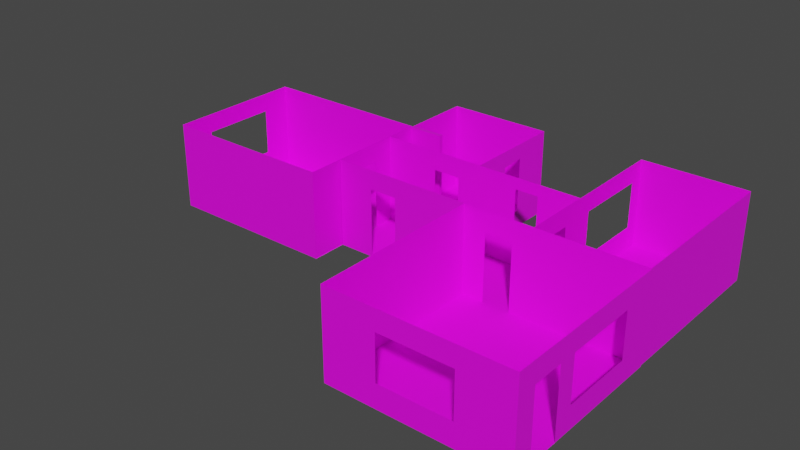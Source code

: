 # Source: CASA.blend  (saved by Blender 3.4.6; exported with 4.5.12 LTS)
import bpy
from mathutils import Matrix  # noqa: F401  (used for matrix-valued properties, if any)

bpy.ops.wm.read_factory_settings(use_empty=True)
scene = bpy.context.scene
scene.name = 'Scene'

# ---- collections
col_collection = bpy.data.collections.new('Collection'); scene.collection.children.link(col_collection)

# ---- images (referenced by path relative to the original .blend; pixels are not part of the script)
import os
ASSET_DIR = os.environ.get("B2B_ASSET_DIR", "")  # directory of the original .blend (textures are referenced by path, not embedded)
HERE = os.path.dirname(os.path.abspath(__file__))  # packed textures are extracted next to this script under _unpacked/

def load_image(name, relpath, width, height, colorspace="sRGB"):
    """Load a texture the original file referenced (path relative to the .blend, or extracted next to this script)."""
    p = next((c for c in (os.path.join(HERE, relpath), os.path.join(ASSET_DIR, relpath)) if relpath and os.path.exists(c)), "")
    if p:
        img = bpy.data.images.load(p, check_existing=True)
        img.name = name
    else:  # same state as the original file: an image datablock whose file is absent (Cycles renders it pink)
        img = bpy.data.images.new(name, width, height)
        img.source = "FILE"
        img.filepath = "//" + (relpath or name)
    img.colorspace_settings.name = colorspace
    return img
img_difusa_png = load_image('difusa.png', 'Materiales/Paredes/baño/difusa.png', 1024, 1024, 'sRGB')
img_uvgrid = load_image('UVGrid', '', 1024, 1024, 'sRGB')

# ---- materials (node trees are filled in below, after node groups)
mat_paredba_o_2 = bpy.data.materials.new('ParedBaño_2')
mat_paredba_o_2.use_transparent_shadow = False
mat_paredyeso = bpy.data.materials.new('ParedYeso')
mat_paredyeso.use_transparent_shadow = False
mat_paredba_o = bpy.data.materials.new('ParedBaño')
mat_paredba_o.use_transparent_shadow = False
mat_pareddormitorio = bpy.data.materials.new('ParedDormitorio')
mat_pareddormitorio.use_transparent_shadow = False
mat_paredcocina = bpy.data.materials.new('ParedCocina')
mat_paredcocina.use_transparent_shadow = False
mat_sueloparquet = bpy.data.materials.new('SueloParquet')
mat_sueloparquet.use_transparent_shadow = False
mat_sueloba_o = bpy.data.materials.new('SueloBaño')
mat_sueloba_o.use_transparent_shadow = False

# ---- material node trees
mat_paredba_o_2.use_nodes = True; mat_paredba_o_2.node_tree.nodes.clear()
_N = mat_paredba_o_2.node_tree.nodes; _L = mat_paredba_o_2.node_tree.links
n0 = _N.new('ShaderNodeBsdfPrincipled'); n0.name = 'Principled BSDF'; n0.location = (10, 300)
n0.distribution = 'GGX'
n0.subsurface_method = 'RANDOM_WALK_SKIN'
n0.inputs[3].default_value = 1.45
n0.inputs[27].default_value = (0.0, 0.0, 0.0, 1.0)
n0.inputs[28].default_value = 1.0
n1 = _N.new('ShaderNodeOutputMaterial'); n1.name = 'Material Output'; n1.location = (300, 300)
n2 = _N.new('ShaderNodeTexImage'); n2.name = 'Image Texture'; n2.location = (-325, 241)
n2.image = img_difusa_png
_L.new(n0.outputs[0], n1.inputs[0])
_L.new(n2.outputs[0], n0.inputs[0])
n1.is_active_output = True
mat_paredyeso.use_nodes = True; mat_paredyeso.node_tree.nodes.clear()
_N = mat_paredyeso.node_tree.nodes; _L = mat_paredyeso.node_tree.links
n0 = _N.new('ShaderNodeBsdfPrincipled'); n0.name = 'Principled BSDF'; n0.location = (10, 300)
n0.distribution = 'GGX'
n0.subsurface_method = 'RANDOM_WALK_SKIN'
n0.inputs[3].default_value = 1.45
n0.inputs[27].default_value = (0.0, 0.0, 0.0, 1.0)
n0.inputs[28].default_value = 1.0
n1 = _N.new('ShaderNodeOutputMaterial'); n1.name = 'Material Output'; n1.location = (300, 300)
n2 = _N.new('ShaderNodeTexImage'); n2.name = 'Image Texture'; n2.location = (-309, 252)
n2.image = img_uvgrid
_L.new(n0.outputs[0], n1.inputs[0])
_L.new(n2.outputs[0], n0.inputs[0])
n1.is_active_output = True
mat_paredba_o.use_nodes = True; mat_paredba_o.node_tree.nodes.clear()
_N = mat_paredba_o.node_tree.nodes; _L = mat_paredba_o.node_tree.links
n0 = _N.new('ShaderNodeBsdfPrincipled'); n0.name = 'Principled BSDF'; n0.location = (10, 300)
n0.distribution = 'GGX'
n0.subsurface_method = 'RANDOM_WALK_SKIN'
n0.inputs[3].default_value = 1.45
n0.inputs[27].default_value = (0.0, 0.0, 0.0, 1.0)
n0.inputs[28].default_value = 1.0
n1 = _N.new('ShaderNodeOutputMaterial'); n1.name = 'Material Output'; n1.location = (300, 300)
n2 = _N.new('ShaderNodeTexImage'); n2.name = 'Image Texture'; n2.location = (-330, 243)
n2.image = img_uvgrid
_L.new(n0.outputs[0], n1.inputs[0])
_L.new(n2.outputs[0], n0.inputs[0])
n1.is_active_output = True
mat_pareddormitorio.use_nodes = True; mat_pareddormitorio.node_tree.nodes.clear()
_N = mat_pareddormitorio.node_tree.nodes; _L = mat_pareddormitorio.node_tree.links
n0 = _N.new('ShaderNodeBsdfPrincipled'); n0.name = 'Principled BSDF'; n0.location = (10, 300)
n0.distribution = 'GGX'
n0.subsurface_method = 'RANDOM_WALK_SKIN'
n0.inputs[3].default_value = 1.45
n0.inputs[27].default_value = (0.0, 0.0, 0.0, 1.0)
n0.inputs[28].default_value = 1.0
n1 = _N.new('ShaderNodeOutputMaterial'); n1.name = 'Material Output'; n1.location = (300, 300)
n2 = _N.new('ShaderNodeTexImage'); n2.name = 'Image Texture'; n2.location = (-352, 233)
n2.image = img_uvgrid
_L.new(n0.outputs[0], n1.inputs[0])
_L.new(n2.outputs[0], n0.inputs[0])
n1.is_active_output = True
mat_paredcocina.use_nodes = True; mat_paredcocina.node_tree.nodes.clear()
_N = mat_paredcocina.node_tree.nodes; _L = mat_paredcocina.node_tree.links
n0 = _N.new('ShaderNodeBsdfPrincipled'); n0.name = 'Principled BSDF'; n0.location = (10, 300)
n0.distribution = 'GGX'
n0.subsurface_method = 'RANDOM_WALK_SKIN'
n0.inputs[3].default_value = 1.45
n0.inputs[27].default_value = (0.0, 0.0, 0.0, 1.0)
n0.inputs[28].default_value = 1.0
n1 = _N.new('ShaderNodeOutputMaterial'); n1.name = 'Material Output'; n1.location = (300, 300)
n2 = _N.new('ShaderNodeTexImage'); n2.name = 'Image Texture'; n2.location = (-304, 251)
n2.image = img_uvgrid
_L.new(n0.outputs[0], n1.inputs[0])
_L.new(n2.outputs[0], n0.inputs[0])
n1.is_active_output = True
mat_sueloparquet.use_nodes = True; mat_sueloparquet.node_tree.nodes.clear()
_N = mat_sueloparquet.node_tree.nodes; _L = mat_sueloparquet.node_tree.links
n0 = _N.new('ShaderNodeBsdfPrincipled'); n0.name = 'Principled BSDF'; n0.location = (10, 300)
n0.distribution = 'GGX'
n0.subsurface_method = 'RANDOM_WALK_SKIN'
n0.inputs[3].default_value = 1.45
n0.inputs[27].default_value = (0.0, 0.0, 0.0, 1.0)
n0.inputs[28].default_value = 1.0
n1 = _N.new('ShaderNodeOutputMaterial'); n1.name = 'Material Output'; n1.location = (300, 300)
n2 = _N.new('ShaderNodeTexImage'); n2.name = 'Image Texture'; n2.location = (-366, 228)
n2.image = img_uvgrid
_L.new(n0.outputs[0], n1.inputs[0])
_L.new(n2.outputs[0], n0.inputs[0])
n1.is_active_output = True
mat_sueloba_o.use_nodes = True; mat_sueloba_o.node_tree.nodes.clear()
_N = mat_sueloba_o.node_tree.nodes; _L = mat_sueloba_o.node_tree.links
n0 = _N.new('ShaderNodeBsdfPrincipled'); n0.name = 'Principled BSDF'; n0.location = (10, 300)
n0.distribution = 'GGX'
n0.subsurface_method = 'RANDOM_WALK_SKIN'
n0.inputs[3].default_value = 1.45
n0.inputs[27].default_value = (0.0, 0.0, 0.0, 1.0)
n0.inputs[28].default_value = 1.0
n1 = _N.new('ShaderNodeOutputMaterial'); n1.name = 'Material Output'; n1.location = (300, 300)
n2 = _N.new('ShaderNodeTexImage'); n2.name = 'Image Texture'; n2.location = (-292, 247)
n2.image = img_uvgrid
_L.new(n0.outputs[0], n1.inputs[0])
_L.new(n2.outputs[0], n0.inputs[0])
n1.is_active_output = True

# ---- world
world_world = bpy.data.worlds.new('World'); scene.world = world_world
world_world.use_nodes = True; world_world.node_tree.nodes.clear()
_N = world_world.node_tree.nodes; _L = world_world.node_tree.links
n0 = _N.new('ShaderNodeOutputWorld'); n0.name = 'World Output'; n0.location = (300, 300)
n1 = _N.new('ShaderNodeBackground'); n1.name = 'Background'; n1.location = (10, 300)
n1.inputs[0].default_value = (0.05088, 0.05088, 0.05088, 1.0)
_L.new(n1.outputs[0], n0.inputs[0])
n0.is_active_output = True
world_world.color = (0.05088, 0.05088, 0.05088)
world_world.use_sun_shadow = False
world_world.sun_shadow_jitter_overblur = 0.0

# ---- meshes
me_cube = bpy.data.meshes.new('Cube')
me_cube.from_pydata([(-1.0, -1.0, -1.0), (-1.0, -1.0, 1.0), (-1.0, 1.0, -1.0), (-1.0, 1.0, 1.0), (1.0, -1.0, -1.0), (1.0, -1.0, 1.0), (1.0, 1.0, -1.0), (1.0, 1.0, 1.0)], [], [(0, 1, 3, 2), (2, 3, 7, 6), (6, 7, 5, 4), (4, 5, 1, 0), (2, 6, 4, 0), (7, 3, 1, 5)])
_uv = me_cube.uv_layers.new(name='UVMap')
_uv.uv.foreach_set('vector', [0.375, 0.0, 0.625, 0.0, 0.625, 0.25, 0.375, 0.25, 0.375, 0.25, 0.625, 0.25, 0.625, 0.5, 0.375, 0.5, 0.375, 0.5, 0.625, 0.5, 0.625, 0.75, 0.375, 0.75, 0.375, 0.75, 0.625, 0.75, 0.625, 1.0, 0.375, 1.0, 0.125, 0.5, 0.375, 0.5, 0.375, 0.75, 0.125, 0.75, 0.625, 0.5, 0.875, 0.5, 0.875, 0.75, 0.625, 0.75])
me_cube.materials.append(mat_paredba_o_2)
me_cube.update()
me_cube_004 = bpy.data.meshes.new('Cube.004')
me_cube_004.from_pydata([(-1.0, -1.0, -1.0), (-1.0, -1.0, 1.0), (-1.0, 1.0, -1.0), (-1.0, 1.0, 1.0), (1.0, -1.0, -1.0), (1.0, -1.0, 1.0), (1.0, 1.0, -1.0), (1.0, 1.0, 1.0), (-1.0, -1.0, -0.3333), (1.0, -1.0, -0.3333), (0.6, 1.0, -1.0), (0.3777, 1.0, -1.0), (-0.2208, 1.0, -1.0), (-0.4828, 1.0, -1.0), (0.3777, 1.0, 1.0), (-0.651, -1.0, -1.0), (-0.3852, -1.0, -1.0), (0.544, -1.0, -1.0), (0.8136, -1.0, -1.0), (0.8136, -1.0, 0.5674), (0.544, -1.0, 0.5674), (-0.3852, -1.0, 0.5674), (-0.651, -1.0, 0.5674), (0.3777, 1.0, -0.6981), (0.6, 1.0, -0.6981), (-0.4828, 1.0, 0.5674), (-0.2208, 1.0, 0.5674), (0.3777, 1.0, 0.7362), (0.6, 1.0, 0.7362), (-1.0, 0.407, -1.0), (-1.0, -0.3957, -1.0), (1.0, -0.4014, -1.0), (1.0, 0.407, -1.0), (1.0, -0.4014, -0.3333), (1.0, 0.407, 0.562), (1.0, -0.4014, 0.562), (-1.0, -0.3957, -0.3333), (-1.0, -0.3957, 0.5729), (-1.0, 0.407, 0.5729), (-0.9997, 1.013, -1.0), (-0.9997, 1.013, 1.0), (-0.9997, 4.001, -1.0), (-0.9997, 4.001, 1.0), (0.0002516, 1.013, -1.0), (0.0002516, 1.013, 1.0), (0.0002516, 4.001, -1.0), (0.0002516, 4.001, 1.0), (0.0002516, 2.168, -1.0), (0.0002516, 2.168, 1.0), (0.0002516, 2.862, -0.6101), (0.0002516, 2.168, -0.6101), (0.0002516, 2.862, 0.6539), (0.0002516, 2.168, 0.6265), (-0.4829, 1.013, -1.0), (-0.2212, 1.013, -1.0), (-0.2212, 1.013, 0.5829), (-0.4829, 1.013, 0.5733), (-2.668, -2.034, -1.0), (-2.668, -2.034, 1.0), (-2.668, 1.966, -1.0), (-2.668, 1.966, 1.0), (-1.004, -2.034, -1.0), (-1.004, -2.034, 1.0), (-1.004, 1.966, -1.0), (-1.004, 1.966, 1.0), (-2.668, 1.966, -0.4966), (-2.668, -1.035, 1.0), (-1.004, -0.3887, -1.0), (-1.004, 0.4194, -1.0), (-1.004, 0.3946, 0.5692), (-1.004, -0.3887, 0.5692), (-2.668, -1.035, -0.4966), (-2.668, 1.115, -0.4966), (-2.668, -1.035, 0.5692), (-2.668, 1.115, 0.5692), (1.003, -0.9992, -1.0), (1.003, -0.9992, 1.0), (1.003, 3.998, -1.0), (1.0, 3.998, 1.0), (2.0, -0.9992, -1.0), (2.0, -0.9992, 1.0), (2.0, 3.998, -1.0), (2.0, 3.998, 1.0), (1.003, 3.998, 0.5783), (1.003, 0.397, -1.0), (1.003, -0.3705, -1.0), (1.003, 1.442, 1.0), (1.003, 1.442, -0.4558), (1.003, 3.599, -0.4558), (1.003, -0.3705, 0.5783), (1.003, 0.397, 0.5783), (1.003, 1.442, 0.5783), (1.003, 3.599, 0.5783), (0.3404, -6.0, -1.0), (0.3404, -6.0, 1.0), (0.3404, -1.018, -1.0), (0.3404, -1.018, 1.0), (2.007, -6.0, -1.0), (2.007, -6.0, 1.0), (2.007, -1.018, -1.0), (2.007, -1.018, 1.0), (2.007, -5.433, -1.0), (2.007, -4.544, -1.0), (2.007, -1.952, -1.0), (2.007, -1.952, -0.482), (2.007, -4.023, -0.482), (2.007, -1.952, 0.5361), (2.007, -4.023, 0.5361), (2.007, -4.544, 0.5361), (2.007, -5.433, 0.5361), (0.8121, -1.018, -1.0), (0.5539, -1.018, -1.0), (0.5539, -1.018, 0.5361), (0.8121, -1.018, 0.5361), (0.837, -6.0, -1.0), (1.517, -6.0, -1.0), (1.517, -6.0, 1.0), (0.837, -6.0, 1.0), (0.3404, -6.0, -0.3333), (0.3404, -6.0, 0.3333), (0.3404, -1.018, 0.3333), (0.3404, -1.018, -0.3333), (2.007, -6.0, 0.3333), (2.007, -6.0, -0.3333), (0.837, -6.0, 0.5375), (0.837, -6.0, -0.464), (1.517, -6.0, 0.5375), (1.517, -6.0, -0.464)], [], [(31, 4, 9, 5, 7, 6, 32, 34, 35, 33), (24, 23, 11, 10, 6, 7, 14, 27, 28), (15, 0, 8, 1, 5, 9, 4, 18, 19, 20, 17, 16, 21, 22), (12, 11, 23, 27, 14, 3, 2, 13, 25, 26), (1, 8, 0, 30, 36, 37, 38, 29, 2, 3), (46, 45, 47, 50, 49, 51, 52, 48), (42, 40, 39, 41), (56, 53, 39, 40, 44, 43, 54, 55), (42, 41, 45, 46), (52, 50, 47, 43, 44, 48), (58, 57, 59, 65, 72, 71, 73, 66), (59, 63, 64, 60, 65), (73, 74, 72, 65, 60, 66), (61, 57, 58, 62), (63, 68, 69, 70, 67, 61, 62, 64), (77, 81, 82, 78, 83), (79, 75, 76, 80), (76, 75, 85, 89, 90, 84, 77, 83, 92, 88, 87, 91, 86), (82, 81, 79, 80), (91, 92, 83, 78, 86), (98, 100, 99, 103, 104, 106, 107, 108, 109, 101, 97, 123, 122), (96, 120, 121, 95, 111, 112, 113, 110, 99, 100), (103, 102, 108, 107, 105, 104), (125, 127, 115, 114), (117, 116, 126, 124), (123, 97, 115, 127, 126, 116, 98, 122), (125, 114, 93, 118, 119, 94, 117, 124), (118, 93, 95, 121, 120, 96, 94, 119)])
me_cube_004.polygons.foreach_set('material_index', [0, 0, 0, 0, 0, 1, 1, 1, 1, 1, 2, 2, 2, 2, 2, 3, 3, 3, 3, 3, 0, 0, 0, 0, 0, 0, 0, 0])
_uv = me_cube_004.uv_layers.new(name='UVMap')
_uv.uv.foreach_set('vector', [0.3503, 0.5, 0.5, 0.5, 0.5, 0.6667, 0.5, 1.0, 0.0, 1.0, 0.0, 0.5, 0.1482, 0.5, 0.1482, 0.8905, 0.3503, 0.8905, 0.3503, 0.6667, 0.4, 0.07549, 0.3444, 0.07549, 0.3444, 0.0, 0.4, 0.0, 0.5, 0.0, 0.5, 0.5, 0.3444, 0.5, 0.3444, 0.434, 0.4, 0.434, 1.0, 0.9128, 1.0, 1.0, 0.8333, 1.0, 0.5, 1.0, 0.5, 0.5, 0.8333, 0.5, 1.0, 0.5, 1.0, 0.5466, 0.6081, 0.5466, 0.6081, 0.614, 1.0, 0.614, 1.0, 0.8463, 0.6081, 0.8463, 0.6081, 0.9128, 0.1948, 0.0, 0.3444, 0.0, 0.3444, 0.07549, 0.3444, 0.434, 0.3444, 0.5, 0.0, 0.5, 0.0, 0.0, 0.1293, 0.0, 0.1293, 0.3919, 0.1948, 0.3919, 0.5, 0.5, 0.5, 0.1667, 0.5, 0.0, 0.6511, 0.0, 0.6511, 0.1667, 0.6511, 0.3932, 0.8518, 0.3932, 0.8518, 0.0, 1.0, 0.0, 1.0, 0.5, 1.0, 1.0, 1.0, 0.5, 0.6945, 0.5, 0.6945, 0.5975, 0.8103, 0.5975, 0.8103, 0.9135, 0.6945, 0.9066, 0.6945, 1.0, 0.0, 0.5, 0.5, 0.5, 0.5, 0.0, 0.0, 0.0, 0.2584, 0.8933, 0.2584, 0.5, 0.0, 0.5, 0.0, 1.0, 0.5, 1.0, 0.5, 0.5, 0.3893, 0.5, 0.3893, 0.8957, 1.0, 0.5, 1.0, 0.0, 0.5, 0.0, 0.5, 0.5, 0.6945, 0.9066, 0.6945, 0.5975, 0.6945, 0.5, 0.5, 0.5, 0.5, 1.0, 0.6945, 1.0, 1.0, 1.0, 1.0, 0.5, 0.5, 0.5, 0.5, 0.6258, 0.6064, 0.6258, 0.8752, 0.6258, 0.8752, 0.8923, 0.8752, 1.0, 0.5, 0.0, 0.0, 0.0, 0.0, 0.5, 0.5, 0.5, 0.5, 0.1258, 0.8752, 0.8923, 0.6064, 0.8923, 0.6064, 0.6258, 0.5, 0.6258, 0.5, 1.0, 0.8752, 1.0, 0.5, 0.5, 0.0, 0.5, 0.0, 1.0, 0.5, 1.0, 1.0, 0.0, 0.8067, 0.0, 0.8036, 0.3923, 0.7057, 0.3923, 0.7057, 0.0, 0.5, 0.0, 0.5, 0.5, 1.0, 0.5, 0.4987, 1.0, 0.0, 1.0, 0.0, 0.0, 0.5, 0.0, 0.4987, 0.2109, 0.4987, 1.0, 0.0, 1.0, 5.96e-08, 0.0, 0.4987, 0.0, 2.085e-06, 0.0, 1.0, 1.788e-07, 1.0, 0.1258, 0.2109, 0.1258, 0.2109, 0.2794, 1.0, 0.2794, 1.0, 1.0, 0.2109, 1.0, 0.2109, 0.9202, 0.7279, 0.9202, 0.7279, 0.4886, 0.2109, 0.4886, 2.085e-06, 0.4886, 0.0, 0.0, 1.0, 0.0, 1.0, 1.0, 0.0, 1.0, 0.2109, 0.4886, 0.2109, 0.9202, 0.2109, 1.0, 0.0, 1.0, 2.085e-06, 0.4886, 0.0, 1.0, 0.0, 0.0, 1.0, 0.0, 1.0, 0.1875, 0.741, 0.1875, 0.232, 0.1875, 0.232, 0.6031, 0.232, 0.7078, 0.232, 0.8861, 1.0, 0.8861, 1.0, 1.0, 0.6667, 1.0, 0.3333, 1.0, 0.0, 1.0, 3.576e-08, 0.6667, 7.153e-08, 0.3333, 1.073e-07, 0.0, 0.1281, 0.0, 0.1281, 0.768, 0.283, 0.768, 0.283, 0.0, 1.0, 1.192e-07, 1.0, 1.0, 1.0, 0.1875, 1.0, 0.7078, 0.232, 0.7078, 0.232, 0.6031, 0.741, 0.6031, 0.741, 0.1875, 0.2483, 0.732, 0.5884, 0.732, 0.5884, 1.0, 0.2483, 1.0, 0.2483, 0.0, 0.5884, 0.0, 0.5884, 0.2313, 0.2483, 0.2313, 0.8333, 0.6667, 0.8333, 1.0, 0.5884, 1.0, 0.5884, 0.732, 0.5884, 0.2313, 0.5884, 0.0, 0.8333, 0.0, 0.8333, 0.3333, 0.2483, 0.732, 0.2483, 1.0, 0.0, 1.0, 0.0, 0.6667, 0.0, 0.3333, 0.0, 0.0, 0.2483, 0.0, 0.2483, 0.2313, 0.6667, 0.0, 1.0, 0.0, 1.0, 1.0, 0.6667, 1.0, 0.3333, 1.0, 0.0, 1.0, 0.0, 0.0, 0.3333, 0.0])
me_cube_004.materials.append(mat_paredyeso)
me_cube_004.materials.append(mat_paredba_o)
me_cube_004.materials.append(mat_pareddormitorio)
me_cube_004.materials.append(mat_paredcocina)
me_cube_004.update()
me_cube_013 = bpy.data.meshes.new('Cube.013')
me_cube_013.from_pydata([(-1.0, -1.0, -1.0), (-1.0, 1.0, -1.0), (1.0, -1.0, -1.0), (1.0, 1.0, -1.0), (1.0, -0.7731, -1.0), (1.0, -0.4177, -1.0), (1.0, 0.6193, -1.0), (-0.434, 1.0, -1.0), (-0.7437, 1.0, -1.0), (-2.608, 1.8, -1.0), (-2.608, 3.0, -1.0), (-1.408, 1.8, -1.0), (-1.408, 3.0, -1.0), (-1.408, 2.267, -1.0), (-1.988, 1.8, -1.0), (-1.674, 1.8, -1.0), (-0.2083, 0.9993, -1.0), (-0.2083, 2.999, -1.0), (0.9917, 0.9993, -1.0), (0.9917, 2.999, -1.0), (-0.2083, 1.559, -1.0), (-0.2083, 1.252, -1.0), (-4.61, 0.5865, -1.0), (-4.61, 2.187, -1.0), (-2.61, 0.5865, -1.0), (-2.61, 2.187, -1.0), (-2.61, 1.245, -1.0), (-2.61, 1.568, -1.0), (-2.608, 1.0, -1.0), (-2.608, 1.8, -1.0), (-0.2085, 1.0, -1.0), (-0.2085, 1.8, -1.0), (-0.6885, 1.8, -1.0), (-0.9552, 1.8, -1.0), (-1.673, 1.8, -1.0), (-1.988, 1.8, -1.0), (-2.19, 1.0, -1.0), (-1.871, 1.0, -1.0), (-0.7556, 1.0, -1.0), (-0.4322, 1.0, -1.0), (-2.608, 1.563, -1.0), (-2.608, 1.242, -1.0), (-0.2085, 1.24, -1.0), (-0.2085, 1.563, -1.0)], [], [(4, 5, 6, 3, 7, 8, 1, 0, 2), (12, 10, 9, 14, 15, 11, 13), (18, 19, 17, 20, 21, 16), (23, 22, 24, 26, 27, 25), (33, 34, 35, 29, 40, 41, 28, 36, 37, 38, 39, 30, 42, 43, 31, 32)])
me_cube_013.polygons.foreach_set('material_index', [0, 1, 0, 0, 0])
_uv = me_cube_013.uv_layers.new(name='UVMap')
_uv.uv.foreach_set('vector', [1.0, 0.8865, 1.0, 0.7088, 1.0, 0.1903, 1.0, 1.192e-07, 0.283, 0.0, 0.1281, 0.0, 1.192e-07, 0.0, 0.0, 1.0, 1.0, 1.0, 1.0, 1.192e-07, 1.192e-07, 0.0, 0.0, 1.0, 0.5168, 1.0, 0.7785, 1.0, 1.0, 1.0, 1.0, 0.6109, 1.0, 1.0, 1.0, 1.192e-07, 1.192e-07, 0.0, 0.0, 0.7202, 0.0, 0.8737, 0.0, 1.0, 1.192e-07, 0.0, 0.0, 1.0, 1.0, 1.0, 1.0, 0.5887, 1.0, 0.3867, 1.0, 1.192e-07, 0.6888, 1.192e-07, 0.3896, 0.0, 0.2586, 0.0, 1.192e-07, 0.0, 1.192e-07, 0.2965, 0.0, 0.6979, 0.0, 1.0, 0.1745, 1.0, 0.3074, 1.0, 0.772, 1.0, 0.9068, 1.0, 1.0, 1.0, 1.0, 0.7007, 1.0, 0.2965, 1.0, 1.192e-07, 0.8, 1.192e-07])
me_cube_013.materials.append(mat_sueloparquet)
me_cube_013.materials.append(mat_sueloba_o)
me_cube_013.update()

# ---- objects
ob_cube = bpy.data.objects.new('Cube', me_cube)
ob_paredes = bpy.data.objects.new('Paredes', me_cube_004)
ob_suelos = bpy.data.objects.new('Suelos', me_cube_013)

# ---- transforms, parenting, visibility, modifiers, constraints
ob_cube.location = (-2.874, 5.889, 0.0)
ob_cube.rotation_euler = (1.571, 0.0, 1.571)
ob_cube.scale = (0.1245, 2.5, 1.0)
ob_paredes.location = (2.119, 1.975, 0.0)
ob_paredes.scale = (6.0, 2.0, 2.5)
ob_suelos.location = (9.161, -5.025, 0.0)
ob_suelos.scale = (5.0, 5.0, 2.5)

# ---- collection membership
scene.collection.objects.link(ob_cube)
col_collection.objects.link(ob_paredes)
col_collection.objects.link(ob_suelos)

# ---- scene / render settings (as saved in the file)
scene.frame_start = 1; scene.frame_end = 250; scene.frame_set(1)
scene.render.engine = 'BLENDER_EEVEE_NEXT'
scene.cycles.sampling_pattern = 'TABULATED_SOBOL'
scene.cycles.use_light_tree = False
scene.view_settings.view_transform = 'Filmic'
bpy.context.view_layer.update()

# ---- added for rendering (the .blend has no active camera and no usable light): camera, sun
cam_auto = bpy.data.cameras.new('AutoCamera')
cam_auto.lens = 50.0
cam_auto.sensor_width = 36.0
cam_auto.clip_end = 1000.0
ob_auto_camera = bpy.data.objects.new('AutoCamera', cam_auto)
scene.collection.objects.link(ob_auto_camera)
ob_auto_camera.location = (32.3443, -38.6727, 25.7656)
ob_auto_camera.rotation_euler = (1.09748, -7.21219e-08, 0.694738)
scene.camera = ob_auto_camera
light_auto_sun = bpy.data.lights.new('AutoSun', 'SUN')
light_auto_sun.energy = 3.0
light_auto_sun.angle = 0.0523599
ob_auto_sun = bpy.data.objects.new('AutoSun', light_auto_sun)
scene.collection.objects.link(ob_auto_sun)
ob_auto_sun.rotation_euler = (0.872665, 0.174533, 0.523599)
bpy.context.view_layer.update()
